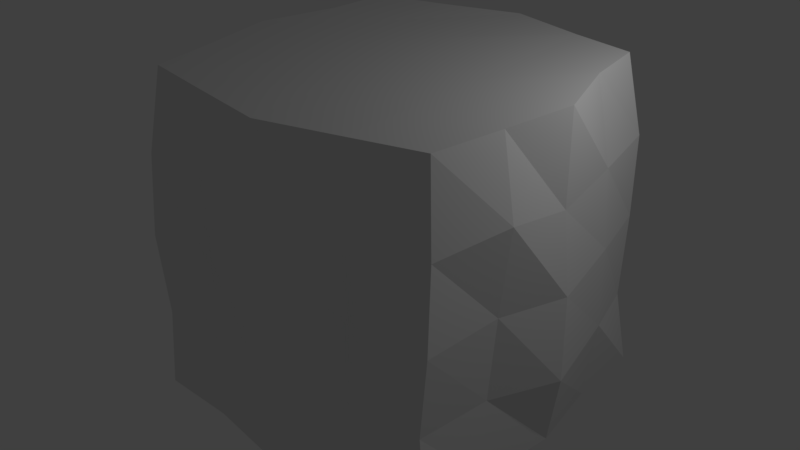 # Source: pushableRock.blend  (saved by Blender 2.79.0; exported with 4.5.12 LTS)
import bpy
from mathutils import Matrix  # noqa: F401  (used for matrix-valued properties, if any)

bpy.ops.wm.read_factory_settings(use_empty=True)
scene = bpy.context.scene
scene.name = 'Scene'

# ---- collections
col_collection_1 = bpy.data.collections.new('Collection 1'); scene.collection.children.link(col_collection_1)

# ---- world
world_world = bpy.data.worlds.new('World'); scene.world = world_world
world_world.color = (0.05088, 0.05088, 0.05088)
world_world.use_sun_shadow = False
world_world.sun_shadow_jitter_overblur = 0.0
world_world.cycles.sampling_method = 'MANUAL'

# ---- lights
light_lamp = bpy.data.lights.new('Lamp', 'POINT')
light_lamp.transmission_factor = 0.0
light_lamp.cutoff_distance = 30.0
light_lamp.energy = 100.0
light_lamp.shadow_buffer_clip_start = 1.001
light_lamp.shadow_soft_size = 0.1
light_lamp.shadow_maximum_resolution = 0.006
light_lamp.use_absolute_resolution = True

# ---- meshes
me_cube = bpy.data.meshes.new('Cube')
me_cube.from_pydata([(-0.979, -0.9724, -1.005), (-0.9226, -0.9002, 1.005), (-1.0, 1.0, -1.005), (-0.894, 0.8893, 1.006), (0.979, -0.9724, -1.005), (0.9226, -0.9002, 1.005), (1.0, 1.0, -1.005), (0.894, 0.8893, 1.006), (-1.073, 0.0003069, -1.007), (-0.9913, -0.9913, 7.542e-05), (-1.084, 0.01416, 1.001), (-0.9665, 0.9499, 0.004599), (0.0, 1.103, -1.007), (0.0, 1.139, 0.9982), (0.9665, 0.9499, 0.004599), (1.073, 0.0003069, -1.007), (1.084, 0.01416, 1.001), (0.9913, -0.9913, 7.542e-05), (0.0, -1.117, -1.007), (0.0, -1.103, 0.9991), (0.0, 1.964e-05, 1.002), (0.0, 0.0, -1.005), (0.0, -1.246, 0.0), (1.153, -0.0241, -0.0362), (0.0, 1.238, 0.0), (-1.153, -0.0241, -0.0362), (-1.001, -0.5, -1.005), (-0.9824, -0.9608, 0.4998), (-0.9418, 0.491, 1.003), (-0.9693, 0.8915, -0.5016), (-0.5, 1.0, -1.005), (0.497, 0.983, 1.004), (0.9693, 0.8915, -0.5016), (1.0, 0.5, -1.005), (1.002, -0.4514, 1.001), (0.9348, -0.9729, -0.5001), (0.5045, -1.01, -1.006), (-0.4987, -0.996, 1.003), (-1.0, 0.5, -1.005), (-0.9348, -0.9729, -0.5001), (-1.002, -0.4514, 1.001), (-0.9573, 0.9821, 0.5029), (0.5, 1.0, -1.005), (-0.497, 0.983, 1.004), (0.9573, 0.9821, 0.5029), (1.001, -0.5, -1.005), (0.9418, 0.491, 1.003), (0.9824, -0.9608, 0.4998), (-0.5045, -1.01, -1.006), (0.4987, -0.996, 1.003), (0.0, -0.5025, 1.002), (0.0, 0.4999, 1.002), (0.5003, 0.002059, 1.002), (-0.5003, 0.002059, 1.002), (0.0, -0.5, -1.005), (0.0, 0.5, -1.005), (-0.5, 0.0, -1.005), (0.5, 0.0, -1.005), (-0.5, -1.001, 0.0), (0.5, -1.001, 0.0), (0.0, -1.134, -0.501), (0.0, -1.245, 0.5042), (1.046, -0.4988, 0.01841), (1.067, 0.5047, -3.808e-05), (1.171, -0.05443, -0.5407), (1.094, -0.007045, 0.4443), (0.5, 1.01, 0.0), (-0.5, 1.01, 0.0), (0.0, 1.226, -0.5), (0.0, 1.242, 0.5022), (-1.067, 0.5047, -3.808e-05), (-1.046, -0.4988, 0.01841), (-1.171, -0.05443, -0.5407), (-1.094, -0.007045, 0.4443), (-1.117, -0.51, 0.5531), (-1.0, -0.5, -0.5), (-1.067, 0.5098, -0.5037), (-0.5, 1.002, 0.5), (-0.5, 1.0, -0.5), (0.5, 1.0, -0.5), (1.034, 0.507, 0.4812), (1.067, 0.5098, -0.5037), (1.0, -0.5, -0.5), (0.5, -1.036, 0.5), (0.5, -1.013, -0.5), (-0.5, -1.013, -0.5), (0.5, 0.5, -1.005), (-0.5, 0.5, -1.005), (-0.5, -0.5, -1.005), (-0.5154, 0.5078, 1.0), (0.5154, 0.5078, 1.0), (0.504, -0.5069, 1.002), (-0.504, -0.5069, 1.002), (0.5, -0.5, -1.005), (-0.5, -1.036, 0.5), (1.117, -0.51, 0.5531), (0.5, 1.002, 0.5), (-1.034, 0.507, 0.4812)], [], [(97, 28, 3, 41), (96, 31, 7, 44), (95, 34, 5, 47), (94, 37, 1, 27), (93, 45, 4, 36), (92, 40, 1, 37), (91, 50, 19, 49), (90, 51, 20, 52), (89, 28, 10, 53), (88, 54, 18, 48), (87, 55, 21, 56), (86, 33, 15, 57), (85, 58, 9, 39), (84, 59, 22, 60), (83, 49, 19, 61), (82, 62, 17, 35), (81, 63, 23, 64), (80, 46, 16, 65), (79, 66, 14, 32), (78, 67, 24, 68), (77, 43, 13, 69), (76, 70, 11, 29), (75, 71, 25, 72), (74, 40, 10, 73), (71, 74, 73, 25), (9, 27, 74, 71), (27, 1, 40, 74), (26, 75, 72, 8), (0, 39, 75, 26), (39, 9, 71, 75), (38, 76, 29, 2), (8, 72, 76, 38), (72, 25, 70, 76), (67, 77, 69, 24), (11, 41, 77, 67), (41, 3, 43, 77), (30, 78, 68, 12), (2, 29, 78, 30), (29, 11, 67, 78), (42, 79, 32, 6), (12, 68, 79, 42), (68, 24, 66, 79), (63, 80, 65, 23), (14, 44, 80, 63), (44, 7, 46, 80), (33, 81, 64, 15), (6, 32, 81, 33), (32, 14, 63, 81), (45, 82, 35, 4), (15, 64, 82, 45), (64, 23, 62, 82), (59, 83, 61, 22), (17, 47, 83, 59), (47, 5, 49, 83), (36, 84, 60, 18), (4, 35, 84, 36), (35, 17, 59, 84), (48, 85, 39, 0), (18, 60, 85, 48), (60, 22, 58, 85), (55, 86, 57, 21), (12, 42, 86, 55), (42, 6, 33, 86), (38, 87, 56, 8), (2, 30, 87, 38), (30, 12, 55, 87), (26, 88, 48, 0), (8, 56, 88, 26), (56, 21, 54, 88), (51, 89, 53, 20), (13, 43, 89, 51), (43, 3, 28, 89), (46, 90, 52, 16), (7, 31, 90, 46), (31, 13, 51, 90), (34, 91, 49, 5), (16, 52, 91, 34), (52, 20, 50, 91), (50, 92, 37, 19), (20, 53, 92, 50), (53, 10, 40, 92), (54, 93, 36, 18), (21, 57, 93, 54), (57, 15, 45, 93), (58, 94, 27, 9), (22, 61, 94, 58), (61, 19, 37, 94), (62, 95, 47, 17), (23, 65, 95, 62), (65, 16, 34, 95), (66, 96, 44, 14), (24, 69, 96, 66), (69, 13, 31, 96), (70, 97, 41, 11), (25, 73, 97, 70), (73, 10, 28, 97)])
me_cube.use_remesh_preserve_volume = False
me_cube.use_remesh_preserve_attributes = False
me_cube.use_mirror_vertex_groups = False
me_cube.update()

# ---- objects
ob_cube = bpy.data.objects.new('Cube', me_cube)
ob_lamp = bpy.data.objects.new('Lamp', light_lamp)

# ---- transforms, parenting, visibility, modifiers, constraints
ob_cube.location = (0.0, 0.0, 2.003)
ob_cube.scale = (2.0, 2.0, 2.0)
ob_cube.lineart.crease_threshold = 0.0
ob_lamp.location = (4.076, 1.005, 5.904)
ob_lamp.rotation_euler = (0.6503, 0.05522, 1.866)
ob_lamp.lock_rotations_4d = False
ob_lamp.empty_display_type = 'ARROWS'
ob_lamp.color = (0.0, 0.0, 0.0, 0.0)
ob_lamp.lineart.crease_threshold = 0.0

# ---- collection membership
col_collection_1.objects.link(ob_cube)
col_collection_1.objects.link(ob_lamp)

# ---- scene / render settings (as saved in the file)
scene.frame_start = 1; scene.frame_end = 250; scene.frame_set(1)
scene.render.engine = 'BLENDER_EEVEE_NEXT'
scene.render.resolution_percentage = 50
scene.render.dither_intensity = 0.0
scene.cycles.use_denoising = False
scene.cycles.samples = 128
scene.cycles.sampling_pattern = 'TABULATED_SOBOL'
scene.cycles.use_adaptive_sampling = False
scene.cycles.use_light_tree = False
scene.cycles.blur_glossy = 0.0
scene.cycles.sample_clamp_indirect = 0.0
scene.view_settings.view_transform = 'Standard'
bpy.context.view_layer.update()

# ---- added for rendering (the .blend has no active camera): camera
cam_auto = bpy.data.cameras.new('AutoCamera')
cam_auto.lens = 50.0
cam_auto.sensor_width = 36.0
cam_auto.clip_end = 1000.0
ob_auto_camera = bpy.data.objects.new('AutoCamera', cam_auto)
scene.collection.objects.link(ob_auto_camera)
ob_auto_camera.location = (7.33855, -8.81024, 7.8727)
ob_auto_camera.rotation_euler = (1.09748, -7.21219e-08, 0.694738)
scene.camera = ob_auto_camera
bpy.context.view_layer.update()
